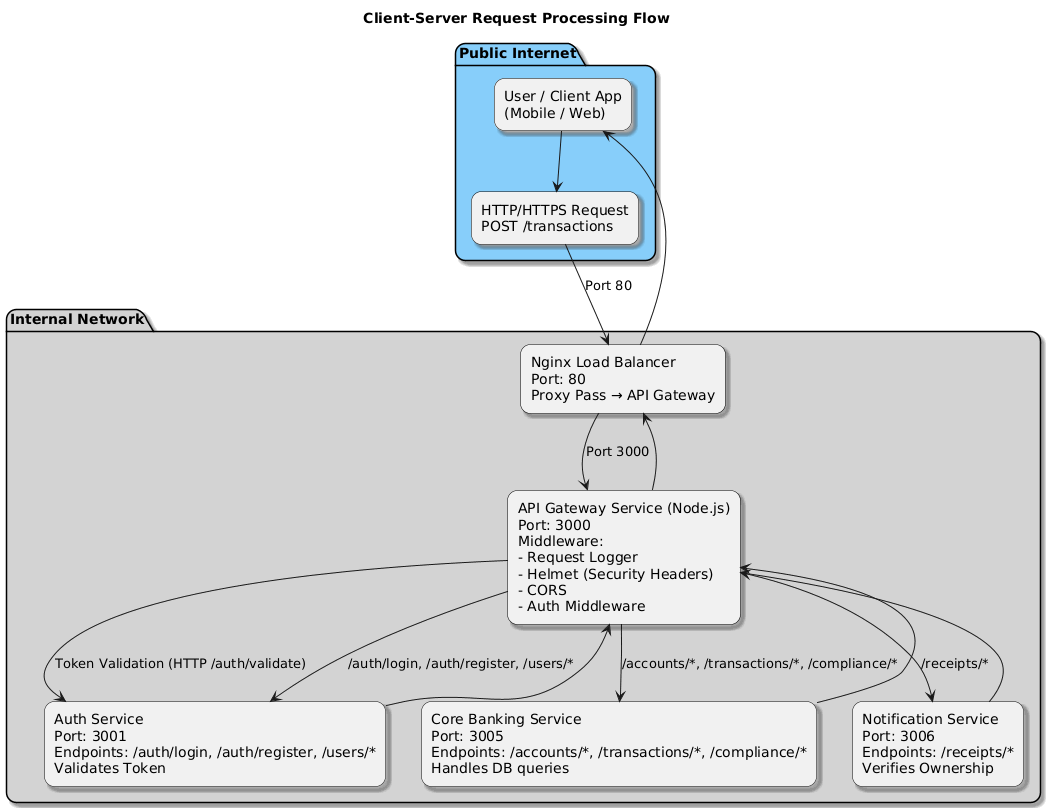

The diagram above was rendered by PlantUML. Its source (embedded in the PNG):
@startuml
skinparam rectangle {
  RoundCorner 20
  BorderColor Black
  Shadowing true
}
skinparam package {
  RoundCorner 20
  Shadowing true
}

title Client-Server Request Processing Flow

' ==========================
' CLIENT LAYER
' ==========================
package "Public Internet" #87CEFA {
    rectangle "User / Client App\n(Mobile / Web)" as Client
    rectangle "HTTP/HTTPS Request\nPOST /transactions" as Request
}

Client --> Request

' ==========================
' INTERNAL NETWORK
' ==========================
package "Internal Network" #D3D3D3 {

    ' Nginx Load Balancer
    rectangle "Nginx Load Balancer\nPort: 80\nProxy Pass → API Gateway" as Nginx

    ' API Gateway
    rectangle "API Gateway Service (Node.js)\nPort: 3000\nMiddleware:\n- Request Logger\n- Helmet (Security Headers)\n- CORS\n- Auth Middleware" as APIGateway

    ' Auth Service
    rectangle "Auth Service\nPort: 3001\nEndpoints: /auth/login, /auth/register, /users/*\nValidates Token" as AuthService

    ' Core Banking
    rectangle "Core Banking Service\nPort: 3005\nEndpoints: /accounts/*, /transactions/*, /compliance/*\nHandles DB queries" as CoreBanking

    ' Notification Service
    rectangle "Notification Service\nPort: 3006\nEndpoints: /receipts/*\nVerifies Ownership" as Notification

    ' Internal Flow
    Request --> Nginx : Port 80
    Nginx --> APIGateway : Port 3000

    ' Token validation
    APIGateway --> AuthService : Token Validation (HTTP /auth/validate)

    ' Routing logic
    APIGateway --> AuthService : /auth/login, /auth/register, /users/*
    APIGateway --> CoreBanking : /accounts/*, /transactions/*, /compliance/*
    APIGateway --> Notification : /receipts/*

    ' Response flow
    AuthService --> APIGateway
    CoreBanking --> APIGateway
    Notification --> APIGateway
    APIGateway --> Nginx
    Nginx --> Client
}
@enduml